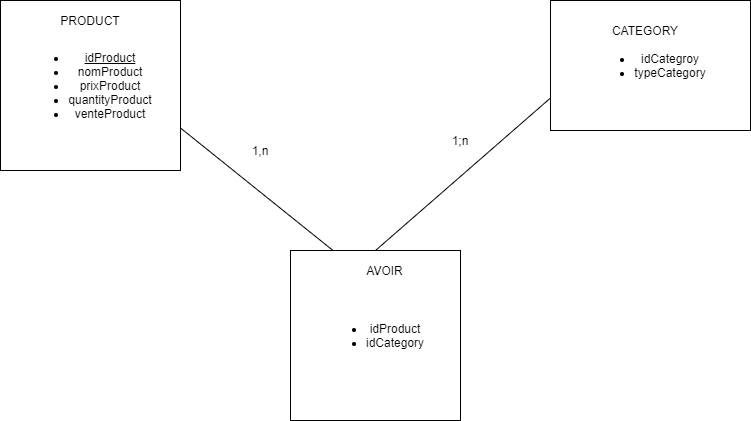

The diagram above was exported from draw.io. Its source (the exported page's mxGraphModel, read from the mxfile embedded in the PNG):
<mxGraphModel dx="1038" dy="580" grid="1" gridSize="10" guides="1" tooltips="1" connect="1" arrows="1" fold="1" page="1" pageScale="1" pageWidth="827" pageHeight="1169" math="0" shadow="0">
  <root>
    <mxCell id="0" />
    <mxCell id="1" parent="0" />
    <object label="&lt;ul&gt;&lt;li&gt;&lt;u&gt;idProduct&lt;/u&gt;&lt;/li&gt;&lt;li&gt;nomProduct&lt;/li&gt;&lt;li&gt;prixProduct&lt;/li&gt;&lt;li&gt;quantityProduct&lt;/li&gt;&lt;li&gt;venteProduct&lt;/li&gt;&lt;/ul&gt;" idProduct="" nameProduct="" quantityProduct="" venteProduct="" dateProduct="" id="IMGeN2BE0vT_LuTJlZaG-1">
      <mxCell style="rounded=0;whiteSpace=wrap;html=1;" vertex="1" parent="1">
        <mxGeometry x="10" y="80" width="180" height="170" as="geometry" />
      </mxCell>
    </object>
    <mxCell id="IMGeN2BE0vT_LuTJlZaG-2" value="&lt;ul&gt;&lt;li&gt;idCategroy&lt;/li&gt;&lt;li&gt;typeCategory&lt;/li&gt;&lt;/ul&gt;" style="rounded=0;whiteSpace=wrap;html=1;" vertex="1" parent="1">
      <mxGeometry x="560" y="80" width="200" height="130" as="geometry" />
    </mxCell>
    <mxCell id="IMGeN2BE0vT_LuTJlZaG-4" value="CATEGORY" style="text;html=1;strokeColor=none;fillColor=none;align=center;verticalAlign=middle;whiteSpace=wrap;rounded=0;" vertex="1" parent="1">
      <mxGeometry x="610" y="100" width="90" height="20" as="geometry" />
    </mxCell>
    <mxCell id="IMGeN2BE0vT_LuTJlZaG-24" value="&lt;ul&gt;&lt;li&gt;idProduct&lt;/li&gt;&lt;li&gt;idCategory&lt;/li&gt;&lt;/ul&gt;" style="whiteSpace=wrap;html=1;aspect=fixed;" vertex="1" parent="1">
      <mxGeometry x="300" y="330" width="170" height="170" as="geometry" />
    </mxCell>
    <mxCell id="IMGeN2BE0vT_LuTJlZaG-25" value="" style="endArrow=none;html=1;exitX=0.25;exitY=0;exitDx=0;exitDy=0;entryX=1;entryY=0.75;entryDx=0;entryDy=0;" edge="1" parent="1" source="IMGeN2BE0vT_LuTJlZaG-24" target="IMGeN2BE0vT_LuTJlZaG-1">
      <mxGeometry width="50" height="50" relative="1" as="geometry">
        <mxPoint x="380" y="320" as="sourcePoint" />
        <mxPoint x="430" y="270" as="targetPoint" />
      </mxGeometry>
    </mxCell>
    <mxCell id="IMGeN2BE0vT_LuTJlZaG-26" value="" style="endArrow=none;html=1;exitX=0.5;exitY=0;exitDx=0;exitDy=0;entryX=0;entryY=0.75;entryDx=0;entryDy=0;" edge="1" parent="1" source="IMGeN2BE0vT_LuTJlZaG-24" target="IMGeN2BE0vT_LuTJlZaG-2">
      <mxGeometry width="50" height="50" relative="1" as="geometry">
        <mxPoint x="380" y="320" as="sourcePoint" />
        <mxPoint x="430" y="270" as="targetPoint" />
      </mxGeometry>
    </mxCell>
    <mxCell id="IMGeN2BE0vT_LuTJlZaG-27" value="1,n" style="text;html=1;strokeColor=none;fillColor=none;align=center;verticalAlign=middle;whiteSpace=wrap;rounded=0;" vertex="1" parent="1">
      <mxGeometry x="250" y="220" width="40" height="20" as="geometry" />
    </mxCell>
    <mxCell id="IMGeN2BE0vT_LuTJlZaG-28" value="1;n" style="text;html=1;strokeColor=none;fillColor=none;align=center;verticalAlign=middle;whiteSpace=wrap;rounded=0;" vertex="1" parent="1">
      <mxGeometry x="450" y="210" width="40" height="20" as="geometry" />
    </mxCell>
    <mxCell id="IMGeN2BE0vT_LuTJlZaG-23" value="AVOIR" style="text;html=1;align=center;verticalAlign=middle;resizable=0;points=[];autosize=1;" vertex="1" parent="1">
      <mxGeometry x="369" y="340" width="50" height="20" as="geometry" />
    </mxCell>
    <mxCell id="IMGeN2BE0vT_LuTJlZaG-29" value="PRODUCT" style="text;html=1;strokeColor=none;fillColor=none;align=center;verticalAlign=middle;whiteSpace=wrap;rounded=0;" vertex="1" parent="1">
      <mxGeometry x="80" y="90" width="40" height="20" as="geometry" />
    </mxCell>
  </root>
</mxGraphModel>